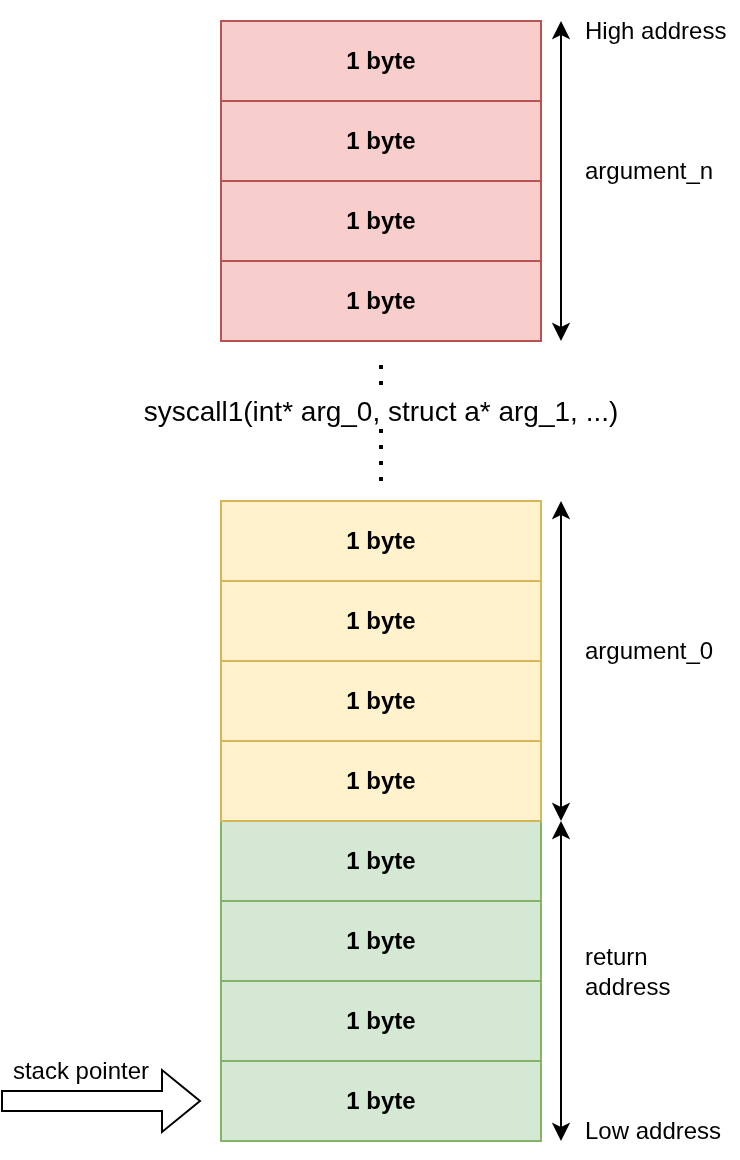

The diagram above was exported from draw.io. Its source (the exported page's mxGraphModel, read from the mxfile embedded in the PNG):
<mxGraphModel dx="958" dy="667" grid="1" gridSize="10" guides="1" tooltips="1" connect="1" arrows="1" fold="1" page="1" pageScale="1" pageWidth="850" pageHeight="1100" math="0" shadow="0">
  <root>
    <mxCell id="0" />
    <mxCell id="1" parent="0" />
    <mxCell id="k9AM9erZVivGYIZ8Jg5P-3" value="1 byte" style="rounded=0;whiteSpace=wrap;html=1;fontStyle=1;fillColor=#d5e8d4;strokeColor=#82b366;" vertex="1" parent="1">
      <mxGeometry x="360" y="640" width="160" height="40" as="geometry" />
    </mxCell>
    <mxCell id="k9AM9erZVivGYIZ8Jg5P-22" value="" style="shape=flexArrow;endArrow=classic;html=1;rounded=0;" edge="1" parent="1">
      <mxGeometry width="50" height="50" relative="1" as="geometry">
        <mxPoint x="250" y="780" as="sourcePoint" />
        <mxPoint x="350" y="780" as="targetPoint" />
      </mxGeometry>
    </mxCell>
    <mxCell id="k9AM9erZVivGYIZ8Jg5P-23" value="stack pointer" style="text;html=1;align=center;verticalAlign=middle;whiteSpace=wrap;rounded=0;" vertex="1" parent="1">
      <mxGeometry x="250" y="750" width="80" height="30" as="geometry" />
    </mxCell>
    <mxCell id="k9AM9erZVivGYIZ8Jg5P-24" value="1 byte" style="rounded=0;whiteSpace=wrap;html=1;fontStyle=1;fillColor=#d5e8d4;strokeColor=#82b366;" vertex="1" parent="1">
      <mxGeometry x="360" y="680" width="160" height="40" as="geometry" />
    </mxCell>
    <mxCell id="k9AM9erZVivGYIZ8Jg5P-25" value="1 byte" style="rounded=0;whiteSpace=wrap;html=1;fontStyle=1;fillColor=#d5e8d4;strokeColor=#82b366;" vertex="1" parent="1">
      <mxGeometry x="360" y="720" width="160" height="40" as="geometry" />
    </mxCell>
    <mxCell id="k9AM9erZVivGYIZ8Jg5P-26" value="1 byte" style="rounded=0;whiteSpace=wrap;html=1;fontStyle=1;fillColor=#d5e8d4;strokeColor=#82b366;" vertex="1" parent="1">
      <mxGeometry x="360" y="760" width="160" height="40" as="geometry" />
    </mxCell>
    <mxCell id="k9AM9erZVivGYIZ8Jg5P-27" value="" style="endArrow=classic;html=1;rounded=0;startArrow=classic;startFill=1;endFill=1;" edge="1" parent="1">
      <mxGeometry width="50" height="50" relative="1" as="geometry">
        <mxPoint x="530" y="800" as="sourcePoint" />
        <mxPoint x="530" y="640" as="targetPoint" />
      </mxGeometry>
    </mxCell>
    <mxCell id="k9AM9erZVivGYIZ8Jg5P-28" value="return address" style="text;html=1;align=left;verticalAlign=middle;whiteSpace=wrap;rounded=0;" vertex="1" parent="1">
      <mxGeometry x="540" y="700" width="60" height="30" as="geometry" />
    </mxCell>
    <mxCell id="k9AM9erZVivGYIZ8Jg5P-30" value="1 byte" style="rounded=0;whiteSpace=wrap;html=1;fontStyle=1;fillColor=#f8cecc;strokeColor=#b85450;" vertex="1" parent="1">
      <mxGeometry x="360" y="240" width="160" height="40" as="geometry" />
    </mxCell>
    <mxCell id="k9AM9erZVivGYIZ8Jg5P-31" value="1 byte" style="rounded=0;whiteSpace=wrap;html=1;fontStyle=1;fillColor=#f8cecc;strokeColor=#b85450;" vertex="1" parent="1">
      <mxGeometry x="360" y="280" width="160" height="40" as="geometry" />
    </mxCell>
    <mxCell id="k9AM9erZVivGYIZ8Jg5P-32" value="1 byte" style="rounded=0;whiteSpace=wrap;html=1;fontStyle=1;fillColor=#f8cecc;strokeColor=#b85450;" vertex="1" parent="1">
      <mxGeometry x="360" y="320" width="160" height="40" as="geometry" />
    </mxCell>
    <mxCell id="k9AM9erZVivGYIZ8Jg5P-33" value="1 byte" style="rounded=0;whiteSpace=wrap;html=1;fontStyle=1;fillColor=#f8cecc;strokeColor=#b85450;" vertex="1" parent="1">
      <mxGeometry x="360" y="360" width="160" height="40" as="geometry" />
    </mxCell>
    <mxCell id="k9AM9erZVivGYIZ8Jg5P-35" value="High address" style="text;html=1;align=left;verticalAlign=middle;whiteSpace=wrap;rounded=0;" vertex="1" parent="1">
      <mxGeometry x="540" y="230" width="80" height="30" as="geometry" />
    </mxCell>
    <mxCell id="k9AM9erZVivGYIZ8Jg5P-36" value="1 byte" style="rounded=0;whiteSpace=wrap;html=1;fontStyle=1;fillColor=#fff2cc;strokeColor=#d6b656;" vertex="1" parent="1">
      <mxGeometry x="360" y="480" width="160" height="40" as="geometry" />
    </mxCell>
    <mxCell id="k9AM9erZVivGYIZ8Jg5P-37" value="1 byte" style="rounded=0;whiteSpace=wrap;html=1;fontStyle=1;fillColor=#fff2cc;strokeColor=#d6b656;" vertex="1" parent="1">
      <mxGeometry x="360" y="520" width="160" height="40" as="geometry" />
    </mxCell>
    <mxCell id="k9AM9erZVivGYIZ8Jg5P-38" value="1 byte" style="rounded=0;whiteSpace=wrap;html=1;fontStyle=1;fillColor=#fff2cc;strokeColor=#d6b656;" vertex="1" parent="1">
      <mxGeometry x="360" y="560" width="160" height="40" as="geometry" />
    </mxCell>
    <mxCell id="k9AM9erZVivGYIZ8Jg5P-39" value="1 byte" style="rounded=0;whiteSpace=wrap;html=1;fontStyle=1;fillColor=#fff2cc;strokeColor=#d6b656;" vertex="1" parent="1">
      <mxGeometry x="360" y="600" width="160" height="40" as="geometry" />
    </mxCell>
    <mxCell id="k9AM9erZVivGYIZ8Jg5P-40" value="" style="endArrow=none;dashed=1;html=1;dashPattern=1 3;strokeWidth=2;rounded=0;" edge="1" parent="1">
      <mxGeometry width="50" height="50" relative="1" as="geometry">
        <mxPoint x="440" y="470" as="sourcePoint" />
        <mxPoint x="440" y="410" as="targetPoint" />
      </mxGeometry>
    </mxCell>
    <mxCell id="k9AM9erZVivGYIZ8Jg5P-41" value="" style="endArrow=classic;html=1;rounded=0;startArrow=classic;startFill=1;endFill=1;" edge="1" parent="1">
      <mxGeometry width="50" height="50" relative="1" as="geometry">
        <mxPoint x="530" y="640" as="sourcePoint" />
        <mxPoint x="530" y="480" as="targetPoint" />
      </mxGeometry>
    </mxCell>
    <mxCell id="k9AM9erZVivGYIZ8Jg5P-42" value="argument_0" style="text;html=1;align=left;verticalAlign=middle;whiteSpace=wrap;rounded=0;" vertex="1" parent="1">
      <mxGeometry x="540" y="540" width="60" height="30" as="geometry" />
    </mxCell>
    <mxCell id="k9AM9erZVivGYIZ8Jg5P-43" value="argument_n" style="text;html=1;align=left;verticalAlign=middle;whiteSpace=wrap;rounded=0;" vertex="1" parent="1">
      <mxGeometry x="540" y="300" width="60" height="30" as="geometry" />
    </mxCell>
    <mxCell id="k9AM9erZVivGYIZ8Jg5P-44" value="" style="endArrow=classic;html=1;rounded=0;startArrow=classic;startFill=1;endFill=1;" edge="1" parent="1">
      <mxGeometry width="50" height="50" relative="1" as="geometry">
        <mxPoint x="530" y="400" as="sourcePoint" />
        <mxPoint x="530" y="240" as="targetPoint" />
      </mxGeometry>
    </mxCell>
    <mxCell id="k9AM9erZVivGYIZ8Jg5P-45" value="&lt;font style=&quot;font-size: 14px;&quot;&gt;syscall1(int* arg_0, struct a* arg_1, ...)&lt;/font&gt;" style="text;html=1;align=center;verticalAlign=middle;whiteSpace=wrap;rounded=0;labelBackgroundColor=default;" vertex="1" parent="1">
      <mxGeometry x="280" y="420" width="320" height="30" as="geometry" />
    </mxCell>
    <mxCell id="k9AM9erZVivGYIZ8Jg5P-46" value="Low address" style="text;html=1;align=left;verticalAlign=middle;whiteSpace=wrap;rounded=0;" vertex="1" parent="1">
      <mxGeometry x="540" y="780" width="80" height="30" as="geometry" />
    </mxCell>
  </root>
</mxGraphModel>